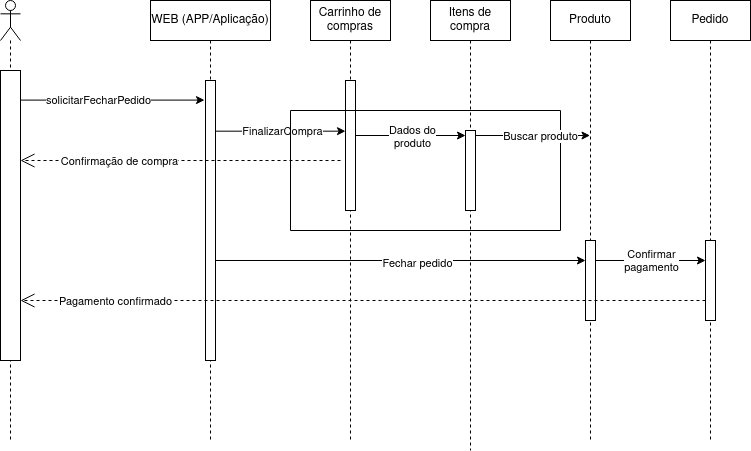

The diagram above was exported from draw.io. Its source (the exported page's mxGraphModel, read from the mxfile embedded in the PNG):
<mxGraphModel dx="1434" dy="729" grid="1" gridSize="10" guides="1" tooltips="1" connect="1" arrows="1" fold="1" page="1" pageScale="1" pageWidth="850" pageHeight="1100" math="0" shadow="0">
  <root>
    <mxCell id="0" />
    <mxCell id="1" parent="0" />
    <mxCell id="aM9ryv3xv72pqoxQDRHE-1" value="WEB (APP/Aplicação)" style="shape=umlLifeline;perimeter=lifelinePerimeter;whiteSpace=wrap;html=1;container=0;dropTarget=0;collapsible=0;recursiveResize=0;outlineConnect=0;portConstraint=eastwest;newEdgeStyle={&quot;edgeStyle&quot;:&quot;elbowEdgeStyle&quot;,&quot;elbow&quot;:&quot;vertical&quot;,&quot;curved&quot;:0,&quot;rounded&quot;:0};" parent="1" vertex="1">
      <mxGeometry x="200" y="40" width="120" height="440" as="geometry" />
    </mxCell>
    <mxCell id="IdVHRBwk5lIFKTXSMnJb-21" value="" style="html=1;points=[[0,0,0,0,5],[0,1,0,0,-5],[1,0,0,0,5],[1,1,0,0,-5]];perimeter=orthogonalPerimeter;outlineConnect=0;targetShapes=umlLifeline;portConstraint=eastwest;newEdgeStyle={&quot;curved&quot;:0,&quot;rounded&quot;:0};" parent="aM9ryv3xv72pqoxQDRHE-1" vertex="1">
      <mxGeometry x="55" y="80" width="10" height="280" as="geometry" />
    </mxCell>
    <mxCell id="aXpGHosROFFg9p3TMhV9-9" value="" style="endArrow=classic;html=1;rounded=0;entryX=-0.1;entryY=0.07;entryDx=0;entryDy=0;entryPerimeter=0;" parent="1" source="aXpGHosROFFg9p3TMhV9-3" target="IdVHRBwk5lIFKTXSMnJb-21" edge="1">
      <mxGeometry width="50" height="50" relative="1" as="geometry">
        <mxPoint x="80" y="120" as="sourcePoint" />
        <mxPoint x="450" y="260" as="targetPoint" />
      </mxGeometry>
    </mxCell>
    <mxCell id="aXpGHosROFFg9p3TMhV9-10" value="solicitarFecharPedido" style="edgeLabel;html=1;align=center;verticalAlign=middle;resizable=0;points=[];" parent="aXpGHosROFFg9p3TMhV9-9" vertex="1" connectable="0">
      <mxGeometry x="-0.0913" relative="1" as="geometry">
        <mxPoint as="offset" />
      </mxGeometry>
    </mxCell>
    <mxCell id="aM9ryv3xv72pqoxQDRHE-5" value="Carrinho de compras" style="shape=umlLifeline;perimeter=lifelinePerimeter;whiteSpace=wrap;html=1;container=0;dropTarget=0;collapsible=0;recursiveResize=0;outlineConnect=0;portConstraint=eastwest;newEdgeStyle={&quot;edgeStyle&quot;:&quot;elbowEdgeStyle&quot;,&quot;elbow&quot;:&quot;vertical&quot;,&quot;curved&quot;:0,&quot;rounded&quot;:0};" parent="1" vertex="1">
      <mxGeometry x="360" y="40" width="80" height="440" as="geometry" />
    </mxCell>
    <mxCell id="IdVHRBwk5lIFKTXSMnJb-8" value="" style="html=1;points=[[0,0,0,0,5],[0,1,0,0,-5],[1,0,0,0,5],[1,1,0,0,-5]];perimeter=orthogonalPerimeter;outlineConnect=0;targetShapes=umlLifeline;portConstraint=eastwest;newEdgeStyle={&quot;curved&quot;:0,&quot;rounded&quot;:0};" parent="aM9ryv3xv72pqoxQDRHE-5" vertex="1">
      <mxGeometry x="35" y="80" width="10" height="130" as="geometry" />
    </mxCell>
    <mxCell id="aXpGHosROFFg9p3TMhV9-2" value="Produto" style="shape=umlLifeline;perimeter=lifelinePerimeter;whiteSpace=wrap;html=1;container=1;dropTarget=0;collapsible=0;recursiveResize=0;outlineConnect=0;portConstraint=eastwest;newEdgeStyle={&quot;curved&quot;:0,&quot;rounded&quot;:0};" parent="1" vertex="1">
      <mxGeometry x="600" y="40" width="80" height="440" as="geometry" />
    </mxCell>
    <mxCell id="IdVHRBwk5lIFKTXSMnJb-22" value="" style="html=1;points=[[0,0,0,0,5],[0,1,0,0,-5],[1,0,0,0,5],[1,1,0,0,-5]];perimeter=orthogonalPerimeter;outlineConnect=0;targetShapes=umlLifeline;portConstraint=eastwest;newEdgeStyle={&quot;curved&quot;:0,&quot;rounded&quot;:0};" parent="aXpGHosROFFg9p3TMhV9-2" vertex="1">
      <mxGeometry x="35" y="240" width="10" height="80" as="geometry" />
    </mxCell>
    <mxCell id="aXpGHosROFFg9p3TMhV9-3" value="" style="shape=umlLifeline;perimeter=lifelinePerimeter;whiteSpace=wrap;html=1;container=1;dropTarget=0;collapsible=0;recursiveResize=0;outlineConnect=0;portConstraint=eastwest;newEdgeStyle={&quot;curved&quot;:0,&quot;rounded&quot;:0};participant=umlActor;" parent="1" vertex="1">
      <mxGeometry x="50" y="40" width="20" height="440" as="geometry" />
    </mxCell>
    <mxCell id="aXpGHosROFFg9p3TMhV9-8" value="" style="html=1;points=[[0,0,0,0,5],[0,1,0,0,-5],[1,0,0,0,5],[1,1,0,0,-5]];perimeter=orthogonalPerimeter;outlineConnect=0;targetShapes=umlLifeline;portConstraint=eastwest;newEdgeStyle={&quot;curved&quot;:0,&quot;rounded&quot;:0};" parent="aXpGHosROFFg9p3TMhV9-3" vertex="1">
      <mxGeometry y="70" width="20" height="290" as="geometry" />
    </mxCell>
    <mxCell id="aXpGHosROFFg9p3TMhV9-5" value="Itens de compra" style="shape=umlLifeline;perimeter=lifelinePerimeter;whiteSpace=wrap;html=1;container=1;dropTarget=0;collapsible=0;recursiveResize=0;outlineConnect=0;portConstraint=eastwest;newEdgeStyle={&quot;curved&quot;:0,&quot;rounded&quot;:0};" parent="1" vertex="1">
      <mxGeometry x="480" y="40" width="80" height="450" as="geometry" />
    </mxCell>
    <mxCell id="aXpGHosROFFg9p3TMhV9-6" value="Pedido" style="shape=umlLifeline;perimeter=lifelinePerimeter;whiteSpace=wrap;html=1;container=1;dropTarget=0;collapsible=0;recursiveResize=0;outlineConnect=0;portConstraint=eastwest;newEdgeStyle={&quot;curved&quot;:0,&quot;rounded&quot;:0};" parent="1" vertex="1">
      <mxGeometry x="720" y="40" width="80" height="440" as="geometry" />
    </mxCell>
    <mxCell id="IdVHRBwk5lIFKTXSMnJb-26" value="" style="html=1;points=[[0,0,0,0,5],[0,1,0,0,-5],[1,0,0,0,5],[1,1,0,0,-5]];perimeter=orthogonalPerimeter;outlineConnect=0;targetShapes=umlLifeline;portConstraint=eastwest;newEdgeStyle={&quot;curved&quot;:0,&quot;rounded&quot;:0};" parent="aXpGHosROFFg9p3TMhV9-6" vertex="1">
      <mxGeometry x="35" y="240" width="10" height="80" as="geometry" />
    </mxCell>
    <mxCell id="IdVHRBwk5lIFKTXSMnJb-1" value="" style="endArrow=classic;html=1;rounded=0;exitX=0.542;exitY=0.297;exitDx=0;exitDy=0;exitPerimeter=0;" parent="1" source="aM9ryv3xv72pqoxQDRHE-1" target="IdVHRBwk5lIFKTXSMnJb-8" edge="1">
      <mxGeometry width="50" height="50" relative="1" as="geometry">
        <mxPoint x="270" y="130" as="sourcePoint" />
        <mxPoint x="390" y="135" as="targetPoint" />
      </mxGeometry>
    </mxCell>
    <mxCell id="IdVHRBwk5lIFKTXSMnJb-2" value="FinalizarCompra" style="edgeLabel;html=1;align=center;verticalAlign=middle;resizable=0;points=[];" parent="IdVHRBwk5lIFKTXSMnJb-1" vertex="1" connectable="0">
      <mxGeometry x="-0.3498" relative="1" as="geometry">
        <mxPoint x="24" as="offset" />
      </mxGeometry>
    </mxCell>
    <mxCell id="IdVHRBwk5lIFKTXSMnJb-6" value="" style="swimlane;startSize=0;" parent="1" vertex="1">
      <mxGeometry x="340" y="150" width="270" height="120" as="geometry" />
    </mxCell>
    <mxCell id="IdVHRBwk5lIFKTXSMnJb-9" value="" style="html=1;points=[[0,0,0,0,5],[0,1,0,0,-5],[1,0,0,0,5],[1,1,0,0,-5]];perimeter=orthogonalPerimeter;outlineConnect=0;targetShapes=umlLifeline;portConstraint=eastwest;newEdgeStyle={&quot;curved&quot;:0,&quot;rounded&quot;:0};" parent="IdVHRBwk5lIFKTXSMnJb-6" vertex="1">
      <mxGeometry x="175" y="20" width="10" height="80" as="geometry" />
    </mxCell>
    <mxCell id="IdVHRBwk5lIFKTXSMnJb-11" value="" style="endArrow=classic;html=1;rounded=0;entryX=0;entryY=0;entryDx=0;entryDy=5;entryPerimeter=0;" parent="1" source="IdVHRBwk5lIFKTXSMnJb-8" target="IdVHRBwk5lIFKTXSMnJb-9" edge="1">
      <mxGeometry width="50" height="50" relative="1" as="geometry">
        <mxPoint x="440" y="240" as="sourcePoint" />
        <mxPoint x="490" y="190" as="targetPoint" />
      </mxGeometry>
    </mxCell>
    <mxCell id="IdVHRBwk5lIFKTXSMnJb-14" value="&lt;div&gt;Dados do &lt;br&gt;&lt;/div&gt;&lt;div&gt;produto&lt;br&gt;&lt;/div&gt;" style="edgeLabel;html=1;align=center;verticalAlign=middle;resizable=0;points=[];" parent="IdVHRBwk5lIFKTXSMnJb-11" vertex="1" connectable="0">
      <mxGeometry x="0.0182" y="-1" relative="1" as="geometry">
        <mxPoint as="offset" />
      </mxGeometry>
    </mxCell>
    <mxCell id="IdVHRBwk5lIFKTXSMnJb-12" value="" style="endArrow=open;dashed=1;endFill=0;endSize=12;html=1;rounded=0;" parent="1" edge="1">
      <mxGeometry width="160" relative="1" as="geometry">
        <mxPoint x="390" y="200" as="sourcePoint" />
        <mxPoint x="70" y="200" as="targetPoint" />
      </mxGeometry>
    </mxCell>
    <mxCell id="IdVHRBwk5lIFKTXSMnJb-13" value="Confirmação de compra" style="edgeLabel;html=1;align=center;verticalAlign=middle;resizable=0;points=[];" parent="IdVHRBwk5lIFKTXSMnJb-12" vertex="1" connectable="0">
      <mxGeometry x="0.5576" y="4" relative="1" as="geometry">
        <mxPoint x="27" y="-4" as="offset" />
      </mxGeometry>
    </mxCell>
    <mxCell id="IdVHRBwk5lIFKTXSMnJb-15" value="" style="endArrow=classic;html=1;rounded=0;exitX=1;exitY=0;exitDx=0;exitDy=5;exitPerimeter=0;" parent="1" source="IdVHRBwk5lIFKTXSMnJb-9" target="aXpGHosROFFg9p3TMhV9-2" edge="1">
      <mxGeometry width="50" height="50" relative="1" as="geometry">
        <mxPoint x="380" y="390" as="sourcePoint" />
        <mxPoint x="590" y="330" as="targetPoint" />
      </mxGeometry>
    </mxCell>
    <mxCell id="IdVHRBwk5lIFKTXSMnJb-20" value="Buscar produto" style="edgeLabel;html=1;align=center;verticalAlign=middle;resizable=0;points=[];" parent="IdVHRBwk5lIFKTXSMnJb-15" vertex="1" connectable="0">
      <mxGeometry x="0.1179" relative="1" as="geometry">
        <mxPoint as="offset" />
      </mxGeometry>
    </mxCell>
    <mxCell id="IdVHRBwk5lIFKTXSMnJb-23" value="" style="endArrow=classic;html=1;rounded=0;" parent="1" source="IdVHRBwk5lIFKTXSMnJb-21" target="IdVHRBwk5lIFKTXSMnJb-22" edge="1">
      <mxGeometry width="50" height="50" relative="1" as="geometry">
        <mxPoint x="260" y="285" as="sourcePoint" />
        <mxPoint x="630" y="300" as="targetPoint" />
        <Array as="points">
          <mxPoint x="450" y="300" />
        </Array>
      </mxGeometry>
    </mxCell>
    <mxCell id="IdVHRBwk5lIFKTXSMnJb-24" value="Fechar pedido" style="edgeLabel;html=1;align=center;verticalAlign=middle;resizable=0;points=[];" parent="IdVHRBwk5lIFKTXSMnJb-23" vertex="1" connectable="0">
      <mxGeometry x="0.0865" y="-2" relative="1" as="geometry">
        <mxPoint as="offset" />
      </mxGeometry>
    </mxCell>
    <mxCell id="IdVHRBwk5lIFKTXSMnJb-25" value="" style="endArrow=classic;html=1;rounded=0;" parent="1" source="IdVHRBwk5lIFKTXSMnJb-22" target="IdVHRBwk5lIFKTXSMnJb-26" edge="1">
      <mxGeometry width="50" height="50" relative="1" as="geometry">
        <mxPoint x="380" y="390" as="sourcePoint" />
        <mxPoint x="750" y="300" as="targetPoint" />
        <Array as="points">
          <mxPoint x="700" y="300" />
        </Array>
      </mxGeometry>
    </mxCell>
    <mxCell id="IdVHRBwk5lIFKTXSMnJb-29" value="&lt;div&gt;Confirmar &lt;br&gt;&lt;/div&gt;&lt;div&gt;pagamento&lt;br&gt;&lt;/div&gt;" style="edgeLabel;html=1;align=center;verticalAlign=middle;resizable=0;points=[];" parent="IdVHRBwk5lIFKTXSMnJb-25" vertex="1" connectable="0">
      <mxGeometry x="-0.2182" y="-4" relative="1" as="geometry">
        <mxPoint x="12" y="-4" as="offset" />
      </mxGeometry>
    </mxCell>
    <mxCell id="IdVHRBwk5lIFKTXSMnJb-30" value="" style="endArrow=open;dashed=1;endFill=0;endSize=12;html=1;rounded=0;" parent="1" source="IdVHRBwk5lIFKTXSMnJb-26" target="aXpGHosROFFg9p3TMhV9-8" edge="1">
      <mxGeometry width="160" relative="1" as="geometry">
        <mxPoint x="750" y="340" as="sourcePoint" />
        <mxPoint x="90" y="320" as="targetPoint" />
        <Array as="points">
          <mxPoint x="430" y="340" />
        </Array>
      </mxGeometry>
    </mxCell>
    <mxCell id="IdVHRBwk5lIFKTXSMnJb-31" value="Pagamento confirmado" style="edgeLabel;html=1;align=center;verticalAlign=middle;resizable=0;points=[];" parent="IdVHRBwk5lIFKTXSMnJb-30" vertex="1" connectable="0">
      <mxGeometry x="0.7244" y="1" relative="1" as="geometry">
        <mxPoint y="-1" as="offset" />
      </mxGeometry>
    </mxCell>
  </root>
</mxGraphModel>